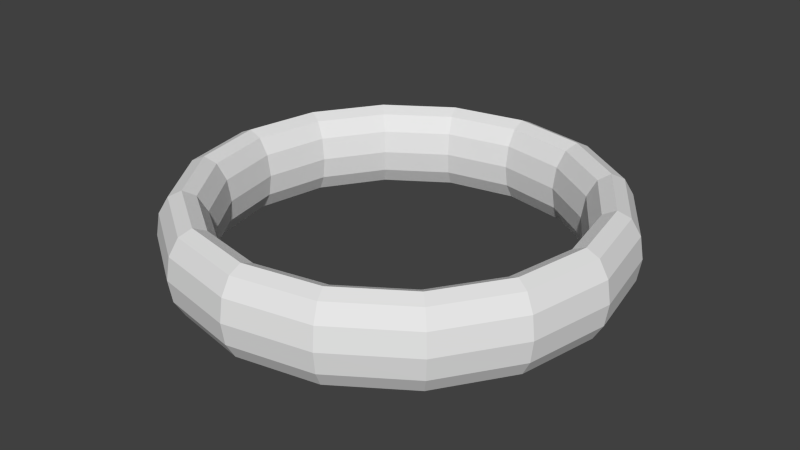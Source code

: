 # Source: coil_collider.blend  (saved by Blender 2.82.7; exported with 4.5.12 LTS)
import bpy
from mathutils import Matrix  # noqa: F401  (used for matrix-valued properties, if any)

bpy.ops.wm.read_factory_settings(use_empty=True)
scene = bpy.context.scene
scene.name = 'Scene'

# ---- collections
col_collection_1 = bpy.data.collections.new('Collection 1'); scene.collection.children.link(col_collection_1)

# ---- world
world_world = bpy.data.worlds.new('World'); scene.world = world_world
world_world.color = (0.05088, 0.05088, 0.05088)
world_world.use_sun_shadow = False
world_world.sun_shadow_jitter_overblur = 0.0
world_world.cycles.sampling_method = 'MANUAL'
world_world.cycles.sample_map_resolution = 256

# ---- meshes
me_torus = bpy.data.meshes.new('Torus')
me_torus.from_pydata([(-5.798, 0.6637, 0.02621), (-5.708, 0.09291, 0.02621), (-5.462, -0.325, 0.02621), (-5.126, -0.4779, 0.02621), (-4.791, -0.325, 0.02621), (-4.545, 0.09291, 0.02621), (-4.455, 0.6637, 0.02621), (-4.545, 1.235, 0.02621), (-4.791, 1.652, 0.02621), (-5.126, 1.805, 0.02621), (-5.462, 1.652, 0.02621), (-5.708, 1.235, 0.02621), (-5.358, 0.6637, 2.235), (-5.275, 0.09291, 2.201), (-5.048, -0.325, 2.107), (-4.738, -0.4779, 1.979), (-4.428, -0.325, 1.85), (-4.201, 0.09291, 1.756), (-4.118, 0.6637, 1.722), (-4.201, 1.235, 1.756), (-4.428, 1.652, 1.85), (-4.738, 1.805, 1.979), (-5.048, 1.652, 2.107), (-5.275, 1.235, 2.201), (-4.107, 0.6637, 4.108), (-4.043, 0.09291, 4.045), (-3.869, -0.325, 3.871), (-3.632, -0.4779, 3.634), (-3.395, -0.325, 3.396), (-3.221, 0.09291, 3.223), (-3.157, 0.6637, 3.159), (-3.221, 1.235, 3.223), (-3.395, 1.652, 3.396), (-3.632, 1.805, 3.634), (-3.869, 1.652, 3.871), (-4.043, 1.235, 4.045), (-2.234, 0.6637, 5.36), (-2.199, 0.09291, 5.277), (-2.105, -0.325, 5.05), (-1.977, -0.4779, 4.74), (-1.848, -0.325, 4.429), (-1.754, 0.09291, 4.202), (-1.72, 0.6637, 4.119), (-1.754, 1.235, 4.202), (-1.848, 1.652, 4.429), (-1.977, 1.805, 4.74), (-2.105, 1.652, 5.05), (-2.199, 1.235, 5.277), (-0.0246, 0.6637, 5.799), (-0.0246, 0.09291, 5.709), (-0.0246, -0.325, 5.463), (-0.0246, -0.4779, 5.128), (-0.0246, -0.325, 4.792), (-0.0246, 0.09291, 4.547), (-0.0246, 0.6637, 4.457), (-0.0246, 1.235, 4.547), (-0.0246, 1.652, 4.792), (-0.0246, 1.805, 5.128), (-0.0246, 1.652, 5.463), (-0.0246, 1.235, 5.709), (2.185, 0.6637, 5.36), (2.15, 0.09291, 5.277), (2.056, -0.325, 5.05), (1.928, -0.4779, 4.74), (1.799, -0.325, 4.429), (1.705, 0.09291, 4.202), (1.671, 0.6637, 4.119), (1.705, 1.235, 4.202), (1.799, 1.652, 4.429), (1.928, 1.805, 4.74), (2.056, 1.652, 5.05), (2.15, 1.235, 5.277), (4.057, 0.6637, 4.108), (3.994, 0.09291, 4.045), (3.82, -0.325, 3.871), (3.583, -0.4779, 3.634), (3.345, -0.325, 3.396), (3.172, 0.09291, 3.223), (3.108, 0.6637, 3.159), (3.172, 1.235, 3.223), (3.345, 1.652, 3.396), (3.583, 1.805, 3.634), (3.82, 1.652, 3.871), (3.994, 1.235, 4.045), (5.309, 0.6637, 2.235), (5.226, 0.09291, 2.201), (4.999, -0.325, 2.107), (4.689, -0.4779, 1.979), (4.379, -0.325, 1.85), (4.152, 0.09291, 1.756), (4.069, 0.6637, 1.722), (4.152, 1.235, 1.756), (4.379, 1.652, 1.85), (4.689, 1.805, 1.979), (4.999, 1.652, 2.107), (5.226, 1.235, 2.201), (5.748, 0.6637, 0.02621), (5.658, 0.09291, 0.02621), (5.413, -0.325, 0.02621), (5.077, -0.4779, 0.02621), (4.741, -0.325, 0.02621), (4.496, 0.09291, 0.02621), (4.406, 0.6637, 0.02621), (4.496, 1.235, 0.02621), (4.741, 1.652, 0.02621), (5.077, 1.805, 0.02621), (5.413, 1.652, 0.02621), (5.658, 1.235, 0.02621), (5.309, 0.6637, -2.183), (5.226, 0.09291, -2.149), (4.999, -0.325, -2.055), (4.689, -0.4779, -1.926), (4.379, -0.325, -1.798), (4.152, 0.09291, -1.704), (4.069, 0.6637, -1.669), (4.152, 1.235, -1.704), (4.379, 1.652, -1.798), (4.689, 1.805, -1.926), (4.999, 1.652, -2.055), (5.226, 1.235, -2.149), (4.057, 0.6637, -4.056), (3.994, 0.09291, -3.992), (3.82, -0.325, -3.819), (3.583, -0.4779, -3.581), (3.345, -0.325, -3.344), (3.172, 0.09291, -3.17), (3.108, 0.6637, -3.107), (3.172, 1.235, -3.17), (3.345, 1.652, -3.344), (3.583, 1.805, -3.581), (3.82, 1.652, -3.819), (3.994, 1.235, -3.992), (2.185, 0.6637, -5.307), (2.15, 0.09291, -5.224), (2.056, -0.325, -4.997), (1.928, -0.4779, -4.687), (1.799, -0.325, -4.377), (1.705, 0.09291, -4.15), (1.671, 0.6637, -4.067), (1.705, 1.235, -4.15), (1.799, 1.652, -4.377), (1.928, 1.805, -4.687), (2.056, 1.652, -4.997), (2.15, 1.235, -5.224), (-0.0246, 0.6637, -5.747), (-0.0246, 0.09291, -5.657), (-0.0246, -0.325, -5.411), (-0.0246, -0.4779, -5.075), (-0.0246, -0.325, -4.74), (-0.0246, 0.09291, -4.494), (-0.0246, 0.6637, -4.404), (-0.0246, 1.235, -4.494), (-0.0246, 1.652, -4.74), (-0.0246, 1.805, -5.075), (-0.0246, 1.652, -5.411), (-0.0246, 1.235, -5.657), (-2.234, 0.6637, -5.307), (-2.199, 0.09291, -5.224), (-2.105, -0.325, -4.997), (-1.977, -0.4779, -4.687), (-1.848, -0.325, -4.377), (-1.754, 0.09291, -4.15), (-1.72, 0.6637, -4.067), (-1.754, 1.235, -4.15), (-1.848, 1.652, -4.377), (-1.977, 1.805, -4.687), (-2.105, 1.652, -4.997), (-2.199, 1.235, -5.224), (-4.107, 0.6637, -4.056), (-4.043, 0.09291, -3.992), (-3.869, -0.325, -3.819), (-3.632, -0.4779, -3.581), (-3.395, -0.325, -3.344), (-3.221, 0.09291, -3.17), (-3.157, 0.6637, -3.107), (-3.221, 1.235, -3.17), (-3.395, 1.652, -3.344), (-3.632, 1.805, -3.581), (-3.869, 1.652, -3.819), (-4.043, 1.235, -3.992), (-5.358, 0.6637, -2.183), (-5.275, 0.09291, -2.149), (-5.048, -0.325, -2.055), (-4.738, -0.4779, -1.926), (-4.428, -0.325, -1.798), (-4.201, 0.09291, -1.704), (-4.118, 0.6637, -1.669), (-4.201, 1.235, -1.704), (-4.428, 1.652, -1.798), (-4.738, 1.805, -1.926), (-5.048, 1.652, -2.055), (-5.275, 1.235, -2.149)], [], [(0, 12, 13, 1), (1, 13, 14, 2), (2, 14, 15, 3), (3, 15, 16, 4), (4, 16, 17, 5), (5, 17, 18, 6), (6, 18, 19, 7), (7, 19, 20, 8), (8, 20, 21, 9), (9, 21, 22, 10), (10, 22, 23, 11), (0, 11, 23, 12), (12, 24, 25, 13), (13, 25, 26, 14), (14, 26, 27, 15), (15, 27, 28, 16), (16, 28, 29, 17), (17, 29, 30, 18), (18, 30, 31, 19), (19, 31, 32, 20), (20, 32, 33, 21), (21, 33, 34, 22), (22, 34, 35, 23), (23, 35, 24, 12), (24, 36, 37, 25), (25, 37, 38, 26), (26, 38, 39, 27), (27, 39, 40, 28), (28, 40, 41, 29), (29, 41, 42, 30), (30, 42, 43, 31), (31, 43, 44, 32), (32, 44, 45, 33), (33, 45, 46, 34), (34, 46, 47, 35), (35, 47, 36, 24), (36, 48, 49, 37), (37, 49, 50, 38), (38, 50, 51, 39), (39, 51, 52, 40), (40, 52, 53, 41), (41, 53, 54, 42), (42, 54, 55, 43), (43, 55, 56, 44), (44, 56, 57, 45), (45, 57, 58, 46), (46, 58, 59, 47), (47, 59, 48, 36), (48, 60, 61, 49), (49, 61, 62, 50), (50, 62, 63, 51), (51, 63, 64, 52), (52, 64, 65, 53), (53, 65, 66, 54), (54, 66, 67, 55), (55, 67, 68, 56), (56, 68, 69, 57), (57, 69, 70, 58), (58, 70, 71, 59), (59, 71, 60, 48), (60, 72, 73, 61), (61, 73, 74, 62), (62, 74, 75, 63), (63, 75, 76, 64), (64, 76, 77, 65), (65, 77, 78, 66), (66, 78, 79, 67), (67, 79, 80, 68), (68, 80, 81, 69), (69, 81, 82, 70), (70, 82, 83, 71), (71, 83, 72, 60), (72, 84, 85, 73), (73, 85, 86, 74), (74, 86, 87, 75), (75, 87, 88, 76), (76, 88, 89, 77), (77, 89, 90, 78), (78, 90, 91, 79), (79, 91, 92, 80), (80, 92, 93, 81), (81, 93, 94, 82), (82, 94, 95, 83), (83, 95, 84, 72), (84, 96, 97, 85), (85, 97, 98, 86), (86, 98, 99, 87), (87, 99, 100, 88), (88, 100, 101, 89), (89, 101, 102, 90), (90, 102, 103, 91), (91, 103, 104, 92), (92, 104, 105, 93), (93, 105, 106, 94), (94, 106, 107, 95), (95, 107, 96, 84), (96, 108, 109, 97), (97, 109, 110, 98), (98, 110, 111, 99), (99, 111, 112, 100), (100, 112, 113, 101), (101, 113, 114, 102), (102, 114, 115, 103), (103, 115, 116, 104), (104, 116, 117, 105), (105, 117, 118, 106), (106, 118, 119, 107), (107, 119, 108, 96), (108, 120, 121, 109), (109, 121, 122, 110), (110, 122, 123, 111), (111, 123, 124, 112), (112, 124, 125, 113), (113, 125, 126, 114), (114, 126, 127, 115), (115, 127, 128, 116), (116, 128, 129, 117), (117, 129, 130, 118), (118, 130, 131, 119), (119, 131, 120, 108), (120, 132, 133, 121), (121, 133, 134, 122), (122, 134, 135, 123), (123, 135, 136, 124), (124, 136, 137, 125), (125, 137, 138, 126), (126, 138, 139, 127), (127, 139, 140, 128), (128, 140, 141, 129), (129, 141, 142, 130), (130, 142, 143, 131), (131, 143, 132, 120), (132, 144, 145, 133), (133, 145, 146, 134), (134, 146, 147, 135), (135, 147, 148, 136), (136, 148, 149, 137), (137, 149, 150, 138), (138, 150, 151, 139), (139, 151, 152, 140), (140, 152, 153, 141), (141, 153, 154, 142), (142, 154, 155, 143), (143, 155, 144, 132), (144, 156, 157, 145), (145, 157, 158, 146), (146, 158, 159, 147), (147, 159, 160, 148), (148, 160, 161, 149), (149, 161, 162, 150), (150, 162, 163, 151), (151, 163, 164, 152), (152, 164, 165, 153), (153, 165, 166, 154), (154, 166, 167, 155), (155, 167, 156, 144), (156, 168, 169, 157), (157, 169, 170, 158), (158, 170, 171, 159), (159, 171, 172, 160), (160, 172, 173, 161), (161, 173, 174, 162), (162, 174, 175, 163), (163, 175, 176, 164), (164, 176, 177, 165), (165, 177, 178, 166), (166, 178, 179, 167), (167, 179, 168, 156), (168, 180, 181, 169), (169, 181, 182, 170), (170, 182, 183, 171), (171, 183, 184, 172), (172, 184, 185, 173), (173, 185, 186, 174), (174, 186, 187, 175), (175, 187, 188, 176), (176, 188, 189, 177), (177, 189, 190, 178), (178, 190, 191, 179), (179, 191, 180, 168), (180, 0, 1, 181), (181, 1, 2, 182), (182, 2, 3, 183), (183, 3, 4, 184), (184, 4, 5, 185), (185, 5, 6, 186), (186, 6, 7, 187), (187, 7, 8, 188), (188, 8, 9, 189), (189, 9, 10, 190), (190, 10, 11, 191), (191, 11, 0, 180)])
me_torus.use_remesh_preserve_volume = False
me_torus.use_remesh_preserve_attributes = False
me_torus.use_mirror_vertex_groups = False
me_torus.update()

# ---- objects
ob_torus = bpy.data.objects.new('Torus', me_torus)

# ---- transforms, parenting, visibility, modifiers, constraints
ob_torus.location = (0.0, 0.0, 0.0)
ob_torus.rotation_euler = (1.571, 0.0, 0.0)
ob_torus.lineart.crease_threshold = 0.0

# ---- collection membership
col_collection_1.objects.link(ob_torus)

# ---- scene / render settings (as saved in the file)
scene.frame_start = 1; scene.frame_end = 250; scene.frame_set(1)
scene.render.engine = 'BLENDER_EEVEE_NEXT'
scene.render.resolution_percentage = 50
scene.render.dither_intensity = 0.0
scene.cycles.use_denoising = False
scene.cycles.samples = 10
scene.cycles.sampling_pattern = 'TABULATED_SOBOL'
scene.cycles.light_sampling_threshold = 0.0
scene.cycles.use_adaptive_sampling = False
scene.cycles.use_light_tree = False
scene.cycles.blur_glossy = 0.0
scene.cycles.pixel_filter_type = 'GAUSSIAN'
scene.cycles.sample_clamp_indirect = 0.0
scene.view_settings.view_transform = 'Standard'
bpy.context.view_layer.update()

# ---- added for rendering (the .blend has no active camera and no usable light): camera, sun
cam_auto = bpy.data.cameras.new('AutoCamera')
cam_auto.lens = 50.0
cam_auto.sensor_width = 36.0
cam_auto.clip_end = 1000.0
ob_auto_camera = bpy.data.objects.new('AutoCamera', cam_auto)
scene.collection.objects.link(ob_auto_camera)
ob_auto_camera.location = (15.2297, -18.3314, 12.8672)
ob_auto_camera.rotation_euler = (1.09748, -7.21219e-08, 0.694738)
scene.camera = ob_auto_camera
light_auto_sun = bpy.data.lights.new('AutoSun', 'SUN')
light_auto_sun.energy = 3.0
light_auto_sun.angle = 0.0523599
ob_auto_sun = bpy.data.objects.new('AutoSun', light_auto_sun)
scene.collection.objects.link(ob_auto_sun)
ob_auto_sun.rotation_euler = (0.872665, 0.174533, 0.523599)
bpy.context.view_layer.update()
